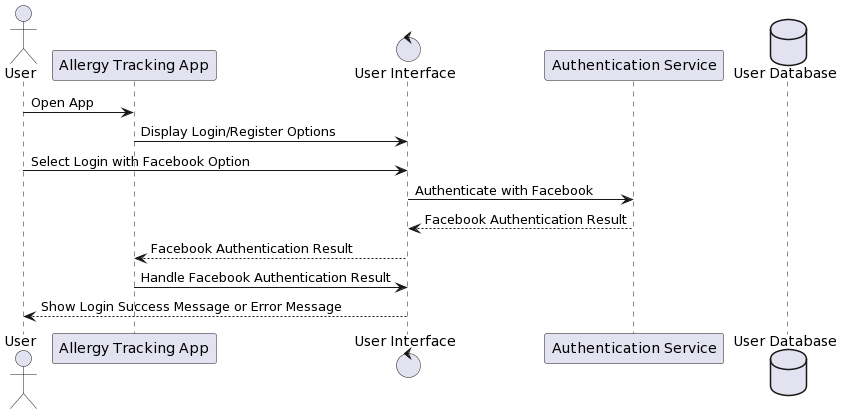

The diagram above was rendered by PlantUML. Its source (embedded in the PNG):
@startuml
actor User
participant "Allergy Tracking App" as App
control "User Interface" as UI
participant "Authentication Service" as AuthService
database "User Database" as UserDB

User -> App: Open App
App -> UI: Display Login/Register Options
User -> UI: Select Login with Facebook Option
UI -> AuthService: Authenticate with Facebook
AuthService --> UI: Facebook Authentication Result
UI --> App: Facebook Authentication Result
App -> UI: Handle Facebook Authentication Result
UI --> User: Show Login Success Message or Error Message
@enduml